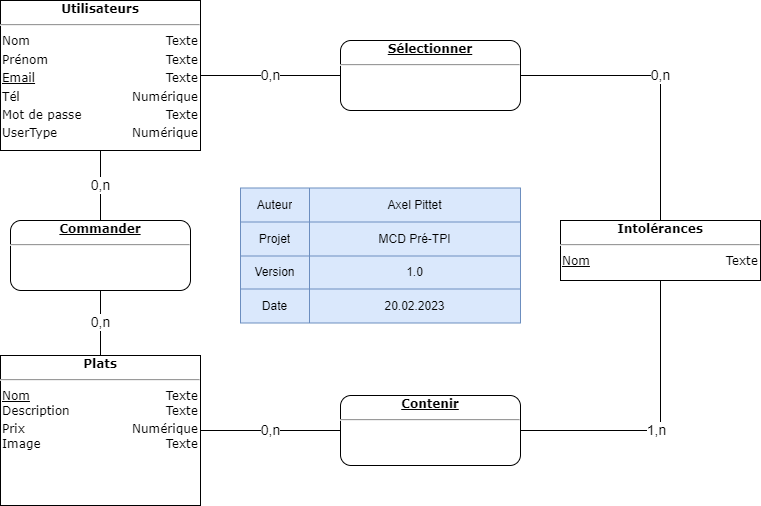

The diagram above was exported from draw.io. Its source (the exported page's mxGraphModel, read from the mxfile embedded in the PNG):
<mxGraphModel dx="1674" dy="834" grid="1" gridSize="10" guides="1" tooltips="1" connect="1" arrows="1" fold="1" page="1" pageScale="1" pageWidth="827" pageHeight="1169" math="0" shadow="0">
  <root>
    <mxCell id="WIyWlLk6GJQsqaUBKTNV-0" />
    <mxCell id="WIyWlLk6GJQsqaUBKTNV-1" parent="WIyWlLk6GJQsqaUBKTNV-0" />
    <mxCell id="IqQrxniCJe7T8JLHDdd1-2" value="&lt;div style=&quot;box-sizing: border-box ; width: 100% ; padding: 2px&quot;&gt;&lt;span style=&quot;background-color: rgb(255 , 255 , 255)&quot;&gt;&lt;b&gt;Utilisateurs&lt;/b&gt;&lt;/span&gt;&lt;/div&gt;&lt;hr&gt;&lt;table style=&quot;width: 100% ; font-size: 1em&quot; cellpadding=&quot;2&quot; cellspacing=&quot;0&quot;&gt;&lt;tbody&gt;&lt;tr&gt;&lt;td style=&quot;text-align: left&quot;&gt;Nom&lt;/td&gt;&lt;td style=&quot;text-align: right&quot;&gt;Texte&lt;/td&gt;&lt;/tr&gt;&lt;tr&gt;&lt;td style=&quot;text-align: left&quot;&gt;Prénom&lt;br&gt;&lt;/td&gt;&lt;td style=&quot;text-align: right&quot;&gt;Texte&lt;/td&gt;&lt;/tr&gt;&lt;tr&gt;&lt;td style=&quot;text-align: left&quot;&gt;&lt;u&gt;Email&lt;/u&gt;&lt;/td&gt;&lt;td style=&quot;text-align: right&quot;&gt;Texte&lt;/td&gt;&lt;/tr&gt;&lt;tr&gt;&lt;td style=&quot;text-align: left&quot;&gt;Tél&lt;/td&gt;&lt;td style=&quot;text-align: right&quot;&gt;Numérique&lt;/td&gt;&lt;/tr&gt;&lt;tr&gt;&lt;td style=&quot;text-align: left&quot;&gt;Mot de passe&lt;/td&gt;&lt;td style=&quot;text-align: right&quot;&gt;Texte&lt;/td&gt;&lt;/tr&gt;&lt;tr&gt;&lt;td style=&quot;text-align: left&quot;&gt;UserType&lt;/td&gt;&lt;td style=&quot;text-align: right&quot;&gt;Numérique&lt;/td&gt;&lt;/tr&gt;&lt;/tbody&gt;&lt;/table&gt;" style="verticalAlign=top;align=center;overflow=fill;html=1;rounded=0;shadow=0;comic=0;labelBackgroundColor=none;strokeColor=#000000;strokeWidth=1;fillColor=#ffffff;fontFamily=Verdana;fontSize=12;fontColor=#000000;" parent="WIyWlLk6GJQsqaUBKTNV-1" vertex="1">
      <mxGeometry x="34" y="80" width="200" height="150" as="geometry" />
    </mxCell>
    <mxCell id="IqQrxniCJe7T8JLHDdd1-3" value="&lt;div style=&quot;box-sizing: border-box ; width: 100% ; padding: 2px&quot;&gt;&lt;span style=&quot;background-color: rgb(255 , 255 , 255)&quot;&gt;&lt;b&gt;&lt;u&gt;Commander&lt;/u&gt;&lt;/b&gt;&lt;/span&gt;&lt;/div&gt;&lt;hr&gt;" style="verticalAlign=top;align=center;overflow=fill;html=1;rounded=1;shadow=0;comic=0;labelBackgroundColor=none;strokeColor=#000000;strokeWidth=1;fillColor=#ffffff;fontFamily=Verdana;fontSize=12;fontColor=#000000;" parent="WIyWlLk6GJQsqaUBKTNV-1" vertex="1">
      <mxGeometry x="44" y="300" width="180" height="70" as="geometry" />
    </mxCell>
    <mxCell id="IqQrxniCJe7T8JLHDdd1-5" value="&lt;div style=&quot;box-sizing: border-box ; width: 100% ; padding: 2px&quot;&gt;&lt;span style=&quot;background-color: rgb(255 , 255 , 255)&quot;&gt;&lt;b&gt;Plats&lt;/b&gt;&lt;/span&gt;&lt;/div&gt;&lt;hr&gt;&lt;table style=&quot;width: 100% ; font-size: 1em&quot; cellpadding=&quot;2&quot; cellspacing=&quot;0&quot;&gt;&lt;tbody&gt;&lt;tr&gt;&lt;td style=&quot;text-align: left&quot;&gt;&lt;u&gt;Nom&lt;/u&gt;&lt;br&gt;Description&lt;/td&gt;&lt;td style=&quot;text-align: right&quot;&gt;Texte&lt;br&gt;Texte&lt;/td&gt;&lt;/tr&gt;&lt;tr&gt;&lt;td style=&quot;text-align: left&quot;&gt;Prix&lt;br&gt;Image&lt;/td&gt;&lt;td style=&quot;text-align: right&quot;&gt;Numérique&lt;br&gt;Texte&lt;/td&gt;&lt;/tr&gt;&lt;tr&gt;&lt;td style=&quot;text-align: left&quot;&gt;&lt;br&gt;&lt;/td&gt;&lt;td style=&quot;text-align: right&quot;&gt;&lt;br&gt;&lt;/td&gt;&lt;/tr&gt;&lt;/tbody&gt;&lt;/table&gt;" style="verticalAlign=top;align=center;overflow=fill;html=1;rounded=0;shadow=0;comic=0;labelBackgroundColor=none;strokeColor=#000000;strokeWidth=1;fillColor=#ffffff;fontFamily=Verdana;fontSize=12;fontColor=#000000;" parent="WIyWlLk6GJQsqaUBKTNV-1" vertex="1">
      <mxGeometry x="34" y="435" width="200" height="150" as="geometry" />
    </mxCell>
    <mxCell id="IqQrxniCJe7T8JLHDdd1-7" value="&lt;div style=&quot;box-sizing: border-box ; width: 100% ; padding: 2px&quot;&gt;&lt;span style=&quot;background-color: rgb(255 , 255 , 255)&quot;&gt;&lt;b&gt;Intolérances&lt;/b&gt;&lt;/span&gt;&lt;/div&gt;&lt;hr&gt;&lt;table style=&quot;width: 100% ; font-size: 1em&quot; cellpadding=&quot;2&quot; cellspacing=&quot;0&quot;&gt;&lt;tbody&gt;&lt;tr&gt;&lt;td style=&quot;text-align: left&quot;&gt;&lt;u&gt;Nom&lt;/u&gt;&lt;/td&gt;&lt;td style=&quot;text-align: right&quot;&gt;Texte&lt;/td&gt;&lt;/tr&gt;&lt;tr&gt;&lt;td style=&quot;text-align: left&quot;&gt;&lt;/td&gt;&lt;td style=&quot;text-align: right&quot;&gt;&lt;br&gt;&lt;/td&gt;&lt;/tr&gt;&lt;tr&gt;&lt;td style=&quot;text-align: left&quot;&gt;&lt;br&gt;&lt;/td&gt;&lt;td style=&quot;text-align: right&quot;&gt;&lt;br&gt;&lt;/td&gt;&lt;/tr&gt;&lt;/tbody&gt;&lt;/table&gt;" style="verticalAlign=top;align=center;overflow=fill;html=1;rounded=0;shadow=0;comic=0;labelBackgroundColor=none;strokeColor=#000000;strokeWidth=1;fillColor=#ffffff;fontFamily=Verdana;fontSize=12;fontColor=#000000;" parent="WIyWlLk6GJQsqaUBKTNV-1" vertex="1">
      <mxGeometry x="594" y="300" width="200" height="60" as="geometry" />
    </mxCell>
    <mxCell id="IqQrxniCJe7T8JLHDdd1-8" value="&lt;div style=&quot;box-sizing: border-box ; width: 100% ; padding: 2px&quot;&gt;&lt;span style=&quot;background-color: rgb(255 , 255 , 255)&quot;&gt;&lt;b&gt;&lt;u&gt;Contenir&lt;/u&gt;&lt;/b&gt;&lt;/span&gt;&lt;/div&gt;&lt;hr&gt;" style="verticalAlign=top;align=center;overflow=fill;html=1;rounded=1;shadow=0;comic=0;labelBackgroundColor=none;strokeColor=#000000;strokeWidth=1;fillColor=#ffffff;fontFamily=Verdana;fontSize=12;fontColor=#000000;" parent="WIyWlLk6GJQsqaUBKTNV-1" vertex="1">
      <mxGeometry x="374" y="475" width="180" height="70" as="geometry" />
    </mxCell>
    <mxCell id="IqQrxniCJe7T8JLHDdd1-9" value="&lt;div style=&quot;box-sizing: border-box ; width: 100% ; padding: 2px&quot;&gt;&lt;span style=&quot;background-color: rgb(255 , 255 , 255)&quot;&gt;&lt;b&gt;&lt;u&gt;Sélectionner&lt;/u&gt;&lt;/b&gt;&lt;/span&gt;&lt;/div&gt;&lt;hr&gt;" style="verticalAlign=top;align=center;overflow=fill;html=1;rounded=1;shadow=0;comic=0;labelBackgroundColor=none;strokeColor=#000000;strokeWidth=1;fillColor=#ffffff;fontFamily=Verdana;fontSize=12;fontColor=#000000;" parent="WIyWlLk6GJQsqaUBKTNV-1" vertex="1">
      <mxGeometry x="374" y="120" width="180" height="70" as="geometry" />
    </mxCell>
    <mxCell id="IqQrxniCJe7T8JLHDdd1-11" value="&lt;font style=&quot;font-size: 14px;&quot;&gt;0,n&lt;/font&gt;" style="endArrow=none;html=1;rounded=0;entryX=1;entryY=0.5;entryDx=0;entryDy=0;exitX=0;exitY=0.5;exitDx=0;exitDy=0;" parent="WIyWlLk6GJQsqaUBKTNV-1" source="IqQrxniCJe7T8JLHDdd1-9" target="IqQrxniCJe7T8JLHDdd1-2" edge="1">
      <mxGeometry width="50" height="50" relative="1" as="geometry">
        <mxPoint x="374" y="230" as="sourcePoint" />
        <mxPoint x="424" y="180" as="targetPoint" />
      </mxGeometry>
    </mxCell>
    <mxCell id="IqQrxniCJe7T8JLHDdd1-14" value="&lt;font style=&quot;font-size: 14px;&quot;&gt;0,n&lt;/font&gt;" style="endArrow=none;html=1;rounded=0;entryX=1;entryY=0.5;entryDx=0;entryDy=0;exitX=0;exitY=0.5;exitDx=0;exitDy=0;" parent="WIyWlLk6GJQsqaUBKTNV-1" source="IqQrxniCJe7T8JLHDdd1-8" target="IqQrxniCJe7T8JLHDdd1-5" edge="1">
      <mxGeometry width="50" height="50" relative="1" as="geometry">
        <mxPoint x="544" y="185" as="sourcePoint" />
        <mxPoint x="264" y="185" as="targetPoint" />
      </mxGeometry>
    </mxCell>
    <mxCell id="IqQrxniCJe7T8JLHDdd1-15" value="&lt;font style=&quot;font-size: 14px;&quot;&gt;0,n&lt;/font&gt;" style="endArrow=none;html=1;rounded=0;entryX=0.5;entryY=1;entryDx=0;entryDy=0;exitX=0.5;exitY=0;exitDx=0;exitDy=0;" parent="WIyWlLk6GJQsqaUBKTNV-1" source="IqQrxniCJe7T8JLHDdd1-5" target="IqQrxniCJe7T8JLHDdd1-3" edge="1">
      <mxGeometry width="50" height="50" relative="1" as="geometry">
        <mxPoint x="554" y="195" as="sourcePoint" />
        <mxPoint x="274" y="195" as="targetPoint" />
      </mxGeometry>
    </mxCell>
    <mxCell id="IqQrxniCJe7T8JLHDdd1-16" value="&lt;font style=&quot;font-size: 14px;&quot;&gt;0,n&lt;/font&gt;" style="endArrow=none;html=1;rounded=0;entryX=0.5;entryY=1;entryDx=0;entryDy=0;exitX=0.5;exitY=0;exitDx=0;exitDy=0;" parent="WIyWlLk6GJQsqaUBKTNV-1" source="IqQrxniCJe7T8JLHDdd1-3" target="IqQrxniCJe7T8JLHDdd1-2" edge="1">
      <mxGeometry width="50" height="50" relative="1" as="geometry">
        <mxPoint x="564" y="205" as="sourcePoint" />
        <mxPoint x="284" y="205" as="targetPoint" />
      </mxGeometry>
    </mxCell>
    <mxCell id="IqQrxniCJe7T8JLHDdd1-17" value="&lt;font style=&quot;font-size: 14px;&quot;&gt;1,n&lt;/font&gt;" style="endArrow=none;html=1;rounded=0;entryX=1;entryY=0.5;entryDx=0;entryDy=0;exitX=0.5;exitY=1;exitDx=0;exitDy=0;" parent="WIyWlLk6GJQsqaUBKTNV-1" source="IqQrxniCJe7T8JLHDdd1-7" target="IqQrxniCJe7T8JLHDdd1-8" edge="1">
      <mxGeometry x="0.0638" width="50" height="50" relative="1" as="geometry">
        <mxPoint x="574" y="215" as="sourcePoint" />
        <mxPoint x="294" y="215" as="targetPoint" />
        <Array as="points">
          <mxPoint x="694" y="510" />
        </Array>
        <mxPoint as="offset" />
      </mxGeometry>
    </mxCell>
    <mxCell id="IqQrxniCJe7T8JLHDdd1-18" value="&lt;font style=&quot;font-size: 14px;&quot;&gt;0,n&lt;/font&gt;" style="endArrow=none;html=1;rounded=0;entryX=0.5;entryY=0;entryDx=0;entryDy=0;exitX=1;exitY=0.5;exitDx=0;exitDy=0;" parent="WIyWlLk6GJQsqaUBKTNV-1" source="IqQrxniCJe7T8JLHDdd1-9" target="IqQrxniCJe7T8JLHDdd1-7" edge="1">
      <mxGeometry x="-0.0175" width="50" height="50" relative="1" as="geometry">
        <mxPoint x="584" y="225" as="sourcePoint" />
        <mxPoint x="304" y="225" as="targetPoint" />
        <Array as="points">
          <mxPoint x="694" y="155" />
        </Array>
        <mxPoint as="offset" />
      </mxGeometry>
    </mxCell>
    <mxCell id="IqQrxniCJe7T8JLHDdd1-22" value="" style="shape=table;html=1;whiteSpace=wrap;startSize=0;container=1;collapsible=0;childLayout=tableLayout;fillColor=#dae8fc;strokeColor=#6c8ebf;" parent="WIyWlLk6GJQsqaUBKTNV-1" vertex="1">
      <mxGeometry x="274" y="267.5" width="280" height="135" as="geometry" />
    </mxCell>
    <mxCell id="IqQrxniCJe7T8JLHDdd1-23" value="" style="shape=partialRectangle;html=1;whiteSpace=wrap;collapsible=0;dropTarget=0;pointerEvents=0;fillColor=none;top=0;left=0;bottom=0;right=0;points=[[0,0.5],[1,0.5]];portConstraint=eastwest;" parent="IqQrxniCJe7T8JLHDdd1-22" vertex="1">
      <mxGeometry width="280" height="34" as="geometry" />
    </mxCell>
    <mxCell id="IqQrxniCJe7T8JLHDdd1-24" value="Auteur" style="shape=partialRectangle;html=1;whiteSpace=wrap;connectable=0;fillColor=none;top=0;left=0;bottom=0;right=0;overflow=hidden;" parent="IqQrxniCJe7T8JLHDdd1-23" vertex="1">
      <mxGeometry width="69" height="34" as="geometry">
        <mxRectangle width="69" height="34" as="alternateBounds" />
      </mxGeometry>
    </mxCell>
    <mxCell id="IqQrxniCJe7T8JLHDdd1-25" value="Axel Pittet" style="shape=partialRectangle;html=1;whiteSpace=wrap;connectable=0;fillColor=none;top=0;left=0;bottom=0;right=0;overflow=hidden;" parent="IqQrxniCJe7T8JLHDdd1-23" vertex="1">
      <mxGeometry x="69" width="211" height="34" as="geometry">
        <mxRectangle width="211" height="34" as="alternateBounds" />
      </mxGeometry>
    </mxCell>
    <mxCell id="IqQrxniCJe7T8JLHDdd1-26" value="" style="shape=partialRectangle;html=1;whiteSpace=wrap;collapsible=0;dropTarget=0;pointerEvents=0;fillColor=none;top=0;left=0;bottom=0;right=0;points=[[0,0.5],[1,0.5]];portConstraint=eastwest;" parent="IqQrxniCJe7T8JLHDdd1-22" vertex="1">
      <mxGeometry y="34" width="280" height="34" as="geometry" />
    </mxCell>
    <mxCell id="IqQrxniCJe7T8JLHDdd1-27" value="Projet" style="shape=partialRectangle;html=1;whiteSpace=wrap;connectable=0;fillColor=none;top=0;left=0;bottom=0;right=0;overflow=hidden;" parent="IqQrxniCJe7T8JLHDdd1-26" vertex="1">
      <mxGeometry width="69" height="34" as="geometry">
        <mxRectangle width="69" height="34" as="alternateBounds" />
      </mxGeometry>
    </mxCell>
    <mxCell id="IqQrxniCJe7T8JLHDdd1-28" value="MCD Pré-TPI" style="shape=partialRectangle;html=1;whiteSpace=wrap;connectable=0;fillColor=none;top=0;left=0;bottom=0;right=0;overflow=hidden;" parent="IqQrxniCJe7T8JLHDdd1-26" vertex="1">
      <mxGeometry x="69" width="211" height="34" as="geometry">
        <mxRectangle width="211" height="34" as="alternateBounds" />
      </mxGeometry>
    </mxCell>
    <mxCell id="IqQrxniCJe7T8JLHDdd1-29" value="" style="shape=partialRectangle;html=1;whiteSpace=wrap;collapsible=0;dropTarget=0;pointerEvents=0;fillColor=none;top=0;left=0;bottom=0;right=0;points=[[0,0.5],[1,0.5]];portConstraint=eastwest;" parent="IqQrxniCJe7T8JLHDdd1-22" vertex="1">
      <mxGeometry y="68" width="280" height="33" as="geometry" />
    </mxCell>
    <mxCell id="IqQrxniCJe7T8JLHDdd1-30" value="Version" style="shape=partialRectangle;html=1;whiteSpace=wrap;connectable=0;fillColor=none;top=0;left=0;bottom=0;right=0;overflow=hidden;" parent="IqQrxniCJe7T8JLHDdd1-29" vertex="1">
      <mxGeometry width="69" height="33" as="geometry">
        <mxRectangle width="69" height="33" as="alternateBounds" />
      </mxGeometry>
    </mxCell>
    <mxCell id="IqQrxniCJe7T8JLHDdd1-31" value="1.0" style="shape=partialRectangle;html=1;whiteSpace=wrap;connectable=0;fillColor=none;top=0;left=0;bottom=0;right=0;overflow=hidden;" parent="IqQrxniCJe7T8JLHDdd1-29" vertex="1">
      <mxGeometry x="69" width="211" height="33" as="geometry">
        <mxRectangle width="211" height="33" as="alternateBounds" />
      </mxGeometry>
    </mxCell>
    <mxCell id="IqQrxniCJe7T8JLHDdd1-32" style="shape=partialRectangle;html=1;whiteSpace=wrap;collapsible=0;dropTarget=0;pointerEvents=0;fillColor=none;top=0;left=0;bottom=0;right=0;points=[[0,0.5],[1,0.5]];portConstraint=eastwest;" parent="IqQrxniCJe7T8JLHDdd1-22" vertex="1">
      <mxGeometry y="101" width="280" height="34" as="geometry" />
    </mxCell>
    <mxCell id="IqQrxniCJe7T8JLHDdd1-33" value="Date" style="shape=partialRectangle;html=1;whiteSpace=wrap;connectable=0;fillColor=none;top=0;left=0;bottom=0;right=0;overflow=hidden;" parent="IqQrxniCJe7T8JLHDdd1-32" vertex="1">
      <mxGeometry width="69" height="34" as="geometry">
        <mxRectangle width="69" height="34" as="alternateBounds" />
      </mxGeometry>
    </mxCell>
    <mxCell id="IqQrxniCJe7T8JLHDdd1-34" value="20.02.2023" style="shape=partialRectangle;html=1;whiteSpace=wrap;connectable=0;fillColor=none;top=0;left=0;bottom=0;right=0;overflow=hidden;" parent="IqQrxniCJe7T8JLHDdd1-32" vertex="1">
      <mxGeometry x="69" width="211" height="34" as="geometry">
        <mxRectangle width="211" height="34" as="alternateBounds" />
      </mxGeometry>
    </mxCell>
  </root>
</mxGraphModel>